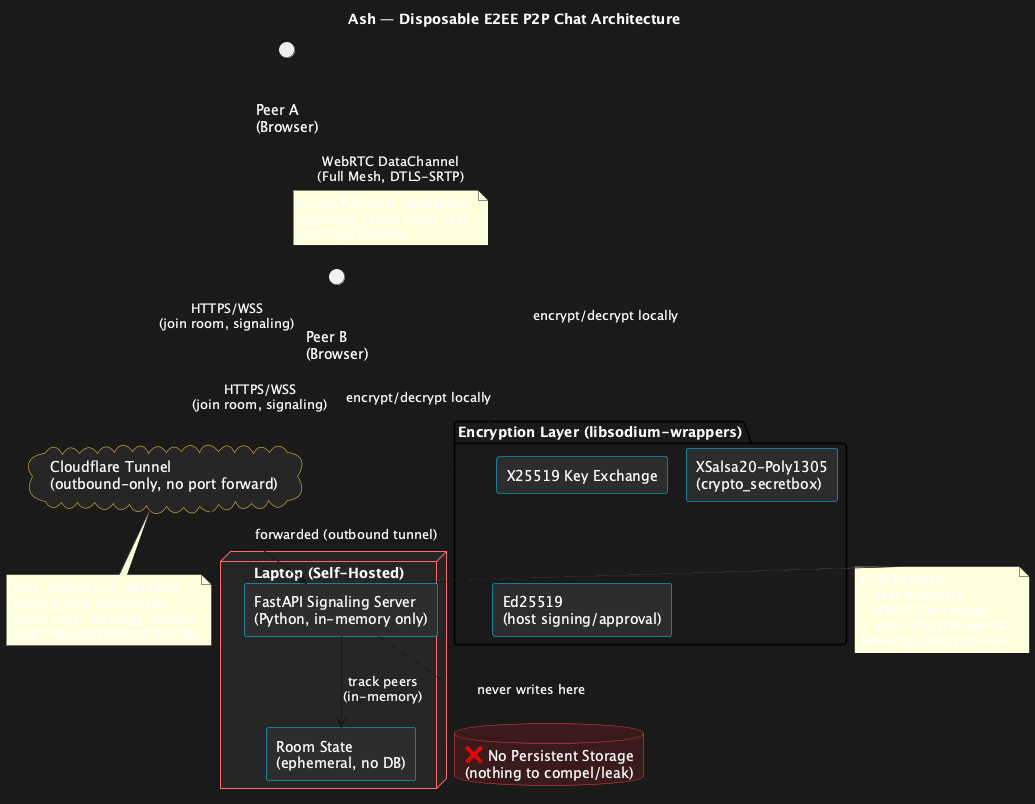

The diagram above was rendered by PlantUML. Its source (embedded in the PNG):
@startuml Ash_Architecture
!pragma layout smetana

skinparam backgroundColor #1a1a1a
skinparam defaultFontColor #ffffff
skinparam componentStyle rectangle

skinparam component {
  BackgroundColor #2d2d2d
  BorderColor #00d9ff
  FontColor #ffffff
}
skinparam node {
  BackgroundColor #262626
  BorderColor #ff6b6b
  FontColor #ffffff
}
skinparam cloud {
  BackgroundColor #262626
  BorderColor #ffd93d
  FontColor #ffffff
}
skinparam database {
  BackgroundColor #3a1a1a
  BorderColor #ff4444
  FontColor #ffffff
}

title Ash — Disposable E2EE P2P Chat Architecture

actor "Peer A\n(Browser)" as ClientA
actor "Peer B\n(Browser)" as ClientB

node "Laptop (Self-Hosted)" as Laptop {
  component "FastAPI Signaling Server\n(Python, in-memory only)" as Signal
  component "Room State\n(ephemeral, no DB)" as RoomState
}

cloud "Cloudflare Tunnel\n(outbound-only, no port forward)" as CF

database "❌ No Persistent Storage\n(nothing to compel/leak)" as NoDB

package "Encryption Layer (libsodium-wrappers)" as Crypto {
  component "X25519 Key Exchange" as KX
  component "XSalsa20-Poly1305\n(crypto_secretbox)" as Enc
  component "Ed25519\n(host signing/approval)" as Sign
}

ClientA --> CF : HTTPS/WSS\n(join room, signaling)
ClientB --> CF : HTTPS/WSS\n(join room, signaling)
CF --> Signal : forwarded (outbound tunnel)

Signal --> RoomState : track peers\n(in-memory)
Signal ..> NoDB : never writes here

ClientA <..> ClientB : WebRTC DataChannel\n(Full Mesh, DTLS-SRTP)
note on link
  Direct P2P after handshake.
  Signaling server never sees
  message content.
end note

ClientA --> Crypto : encrypt/decrypt locally
ClientB --> Crypto : encrypt/decrypt locally

note right of Signal
  Only handles:
  - peer discovery
  - SDP/ICE exchange
  - room lifecycle events
  Never touches plaintext.
end note

note bottom of CF
  Sees: connection metadata
  (timing, who connected)
  Never sees: message content
  (E2EE happens before tunnel)
end note

@enduml